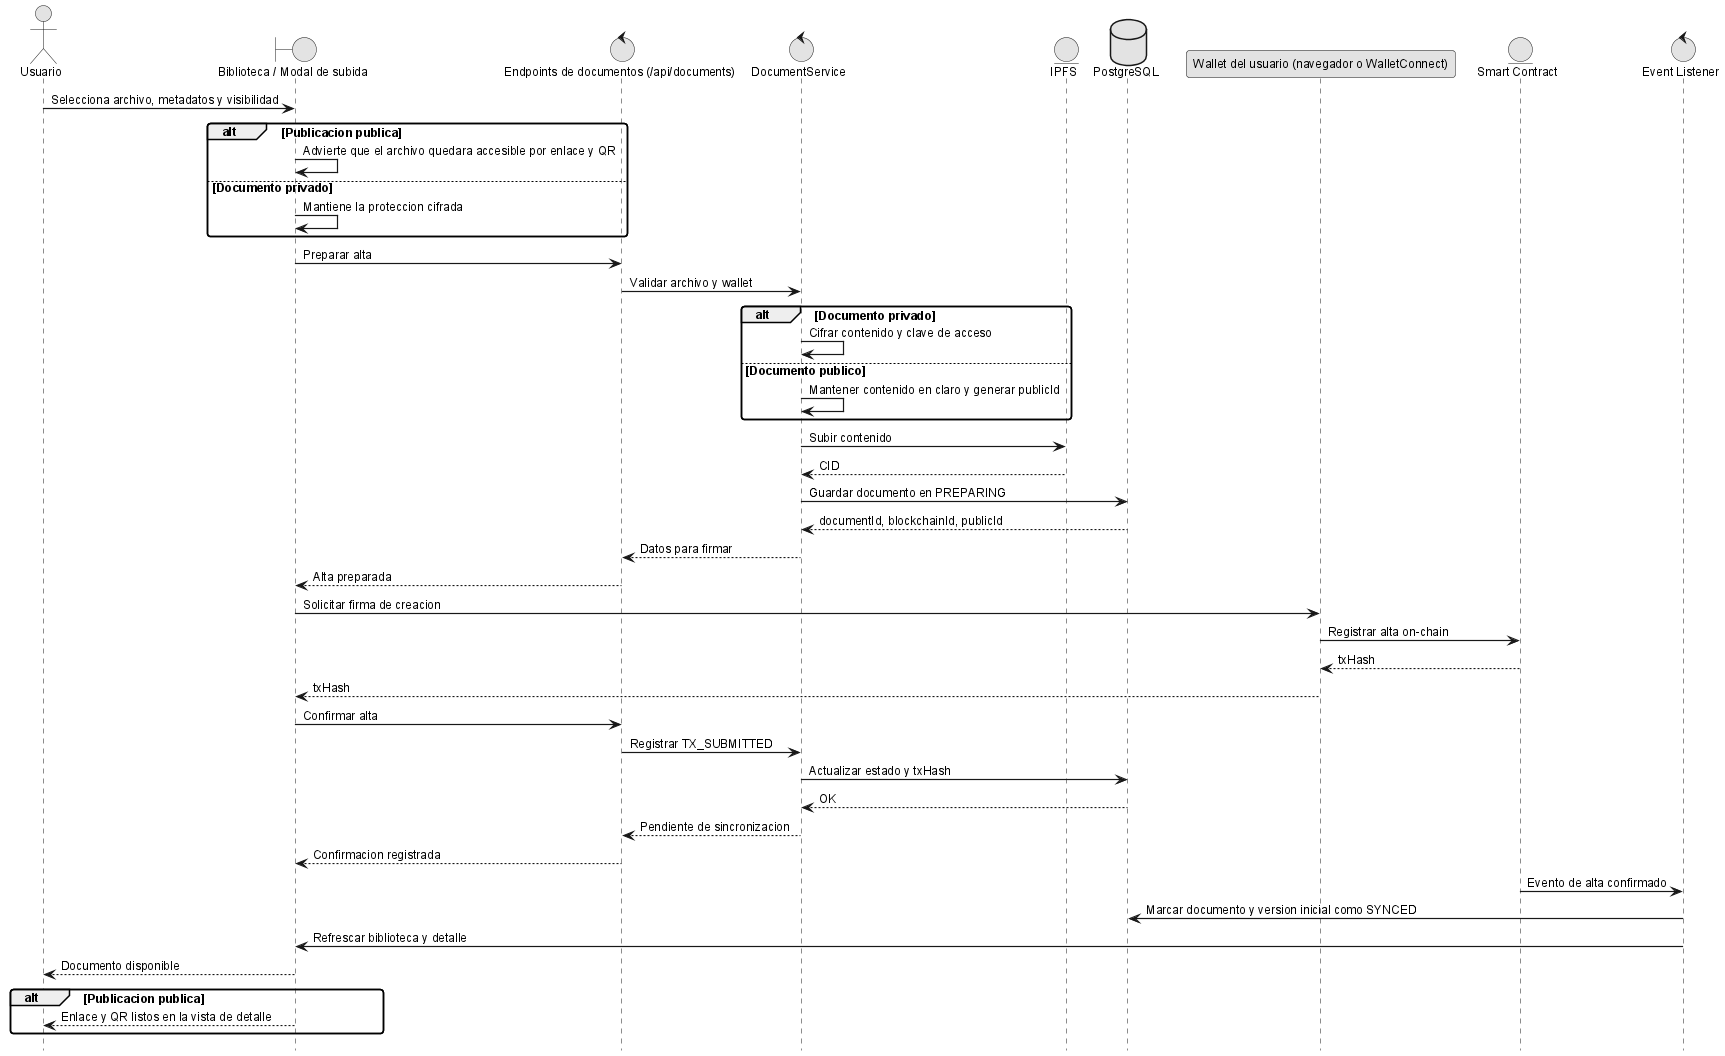

The diagram above was rendered by PlantUML. Its source (embedded in the PNG):
@startuml
!include _sequence-style.puml
actor Usuario as user
boundary "Biblioteca / Modal de subida" as ui
control "Endpoints de documentos (/api/documents)" as api
control "DocumentService" as srv
entity "IPFS" as ipfs
database "PostgreSQL" as db
participant "Wallet del usuario (navegador o WalletConnect)" as wallet
entity "Smart Contract" as sc
control "Event Listener" as listener

user -> ui: Selecciona archivo, metadatos y visibilidad
alt Publicacion publica
	ui -> ui: Advierte que el archivo quedara accesible por enlace y QR
else Documento privado
	ui -> ui: Mantiene la proteccion cifrada
end

ui -> api: Preparar alta
api -> srv: Validar archivo y wallet
alt Documento privado
	srv -> srv: Cifrar contenido y clave de acceso
else Documento publico
	srv -> srv: Mantener contenido en claro y generar publicId
end
srv -> ipfs: Subir contenido
ipfs --> srv: CID
srv -> db: Guardar documento en PREPARING
db --> srv: documentId, blockchainId, publicId
srv --> api: Datos para firmar
api --> ui: Alta preparada

ui -> wallet: Solicitar firma de creacion
wallet -> sc: Registrar alta on-chain
sc --> wallet: txHash
wallet --> ui: txHash

ui -> api: Confirmar alta
api -> srv: Registrar TX_SUBMITTED
srv -> db: Actualizar estado y txHash
db --> srv: OK
srv --> api: Pendiente de sincronizacion
api --> ui: Confirmacion registrada

sc -> listener: Evento de alta confirmado
listener -> db: Marcar documento y version inicial como SYNCED
listener -> ui: Refrescar biblioteca y detalle
ui --> user: Documento disponible
alt Publicacion publica
	ui --> user: Enlace y QR listos en la vista de detalle
end

@enduml